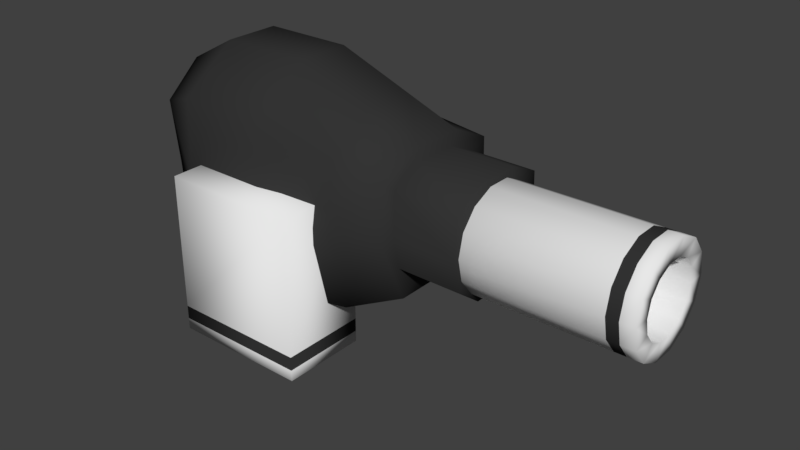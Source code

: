 # Source: rocket_launcher.blend  (saved by Blender 2.77.0; exported with 4.5.12 LTS)
import bpy
from mathutils import Matrix  # noqa: F401  (used for matrix-valued properties, if any)

bpy.ops.wm.read_factory_settings(use_empty=True)
scene = bpy.context.scene
scene.name = 'Scene'

# ---- collections
col_collection_1 = bpy.data.collections.new('Collection 1'); scene.collection.children.link(col_collection_1)

# ---- materials (node trees are filled in below, after node groups)
mat_material = bpy.data.materials.new('Material')
mat_material.alpha_threshold = 0.0
mat_material.use_transparent_shadow = False
mat_material.roughness = 0.5
mat_material_001 = bpy.data.materials.new('Material.001')
mat_material_001.alpha_threshold = 0.0
mat_material_001.use_transparent_shadow = False
mat_material_001.diffuse_color = (0.03522, 0.03522, 0.03522, 1.0)
mat_material_001.roughness = 0.5

# ---- material node trees

# ---- world
world_world = bpy.data.worlds.new('World'); scene.world = world_world
world_world.color = (0.05088, 0.05088, 0.05088)
world_world.use_sun_shadow = False
world_world.sun_shadow_jitter_overblur = 0.0
world_world.cycles.sampling_method = 'MANUAL'

# ---- meshes
me_cylinder = bpy.data.meshes.new('Cylinder')
me_cylinder.from_pydata([(0.005643, 0.07621, -0.1156), (0.4788, 0.07621, -0.1156), (0.005643, 0.06866, -0.1487), (0.4788, 0.06866, -0.1487), (0.005643, 0.04751, -0.1752), (0.4788, 0.04751, -0.1752), (0.005643, 0.01696, -0.1899), (0.4788, 0.01696, -0.1899), (0.005643, -0.01696, -0.1899), (0.4788, -0.01696, -0.1899), (0.005643, -0.04751, -0.1752), (0.4788, -0.04751, -0.1752), (0.005643, -0.06866, -0.1487), (0.4788, -0.06866, -0.1487), (0.005643, -0.07621, -0.1156), (0.4788, -0.07621, -0.1156), (0.005643, -0.06866, -0.08258), (0.4788, -0.06866, -0.08258), (0.005643, -0.04751, -0.05606), (0.4788, -0.04751, -0.05606), (0.005643, -0.01696, -0.04134), (0.4788, -0.01696, -0.04134), (0.005643, 0.01696, -0.04134), (0.4788, 0.01696, -0.04134), (0.005643, 0.04751, -0.05606), (0.4788, 0.04751, -0.05606), (0.005643, 0.06866, -0.08258), (0.4788, 0.06866, -0.08258), (0.4788, 0.05154, -0.1156), (0.4788, 0.04643, -0.138), (0.4788, 0.03213, -0.1559), (0.4788, 0.01147, -0.1659), (0.4788, -0.01147, -0.1659), (0.4788, -0.03213, -0.1559), (0.4788, -0.04643, -0.138), (0.4788, -0.05154, -0.1156), (0.4788, -0.04643, -0.09328), (0.4788, -0.03213, -0.07535), (0.4788, -0.01147, -0.0654), (0.4788, 0.01147, -0.0654), (0.4788, 0.03213, -0.07535), (0.4788, 0.04643, -0.09328), (0.3794, 0.05154, -0.1156), (0.3794, 0.04643, -0.138), (0.3794, 0.03213, -0.1559), (0.3794, 0.01147, -0.1659), (0.3794, -0.01147, -0.1659), (0.3794, -0.03213, -0.1559), (0.3794, -0.04643, -0.138), (0.3794, -0.05154, -0.1156), (0.3794, -0.04643, -0.09328), (0.3794, -0.03213, -0.07535), (0.3794, -0.01147, -0.0654), (0.3794, 0.01147, -0.0654), (0.3794, 0.03213, -0.07535), (0.3794, 0.04643, -0.09328), (-0.184, -0.1227, -0.2423), (-0.1729, -0.1227, -0.0002485), (-0.184, 0.1193, -0.2423), (-0.1729, 0.1193, -0.0002485), (0.1505, -0.06564, -0.209), (0.1508, -0.1022, -0.0384), (0.1505, 0.06224, -0.209), (0.1508, 0.09875, -0.0384), (-0.1562, -0.1687, -0.3274), (-0.1562, -0.1687, -0.09157), (-0.1562, -0.04268, -0.3274), (-0.1562, -0.04268, -0.09157), (0.04637, -0.1687, -0.3274), (0.04637, -0.1687, -0.09157), (0.04637, -0.04268, -0.3274), (0.04637, -0.04268, -0.09157), (-0.1711, -0.04204, 0.06085), (-0.1711, 0.03863, 0.06085), (-0.184, 0.03863, -0.2423), (-0.184, -0.04204, -0.2423), (0.1518, 0.03863, -0.01019), (0.1518, -0.04204, -0.01019), (0.1505, -0.04204, -0.209), (0.1505, 0.03863, -0.209), (-0.04969, 0.1193, -0.01555), (-0.04783, 0.1193, -0.2423), (-0.04969, -0.1227, -0.01555), (-0.04783, -0.1227, -0.2423), (-0.0387, -0.04204, 0.06061), (-0.0387, 0.03863, 0.06061), (-0.04783, -0.04204, -0.2423), (-0.04783, 0.03863, -0.2423), (0.06869, 0.09875, -0.02904), (0.07219, -0.08902, -0.2419), (0.07219, -0.04204, -0.2419), (0.07219, 0.03863, -0.2419), (0.07219, 0.08561, -0.2419), (0.06869, -0.1022, -0.02904), (0.07381, -0.04204, 0.0188), (0.07381, 0.03863, 0.0188), (-0.1786, -0.1227, -0.1221), (-0.1786, 0.1193, -0.1221), (0.1507, 0.101, -0.122), (0.1507, -0.1044, -0.122), (0.2435, -0.07966, -0.0538), (0.2433, -0.06972, -0.1655), (-0.04873, -0.1227, -0.1219), (-0.04873, 0.1193, -0.1219), (0.0705, -0.118, -0.1218), (0.0705, 0.1146, -0.1218), (-0.2242, -0.09173, -0.2079), (-0.2495, -0.09173, -0.02944), (-0.2242, 0.08832, -0.2079), (-0.2495, 0.08832, -0.02944), (-0.2566, -0.03171, 0.01548), (-0.2566, 0.0283, 0.01548), (-0.2242, 0.0283, -0.2079), (-0.2242, -0.03171, -0.2079), (-0.2369, -0.09173, -0.1193), (-0.2369, 0.08832, -0.1193), (-0.2362, -0.03171, -0.1196), (-0.2362, 0.0283, -0.1196), (0.1472, -0.06972, -0.1649), (0.1475, -0.07966, -0.05324), (0.1472, 0.06959, -0.1672), (0.1475, 0.07887, -0.05324), (0.1483, 0.0296, -0.03026), (0.1483, -0.03301, -0.03026), (0.1472, -0.03301, -0.1922), (0.1472, 0.0296, -0.1922), (0.1474, 0.08184, -0.1214), (0.1474, -0.08142, -0.1214), (0.2433, 0.06959, -0.1677), (0.2435, 0.07887, -0.0538), (0.2443, 0.0296, -0.03082), (0.2443, -0.03301, -0.03082), (0.2433, -0.03301, -0.1928), (0.2433, 0.0296, -0.1928), (0.2434, 0.08184, -0.1219), (0.2434, -0.08142, -0.1219), (0.2438, 0.0296, -0.1221), (0.2438, -0.03301, -0.1221), (-0.1562, -0.1687, -0.3111), (-0.1562, -0.04268, -0.3111), (0.04637, -0.04268, -0.3111), (0.04637, -0.1687, -0.3111), (-0.1562, -0.1687, -0.2909), (-0.1562, -0.04268, -0.2909), (0.04637, -0.04268, -0.2909), (0.04637, -0.1687, -0.2909), (0.4584, 0.07621, -0.1156), (0.4584, 0.06866, -0.1487), (0.4584, 0.04751, -0.1752), (0.4584, 0.01696, -0.1899), (0.4584, -0.01696, -0.1899), (0.4584, -0.04751, -0.1752), (0.4584, -0.06866, -0.1487), (0.4584, -0.07621, -0.1156), (0.4584, -0.06866, -0.08258), (0.4584, -0.04751, -0.05606), (0.4584, -0.01696, -0.04134), (0.4584, 0.01696, -0.04134), (0.4584, 0.04751, -0.05606), (0.4584, 0.06866, -0.08258), (0.4413, 0.06866, -0.1487), (0.4413, 0.04751, -0.1752), (0.4413, 0.01696, -0.1899), (0.4413, -0.01696, -0.1899), (0.4413, -0.04751, -0.1752), (0.4413, -0.06866, -0.1487), (0.4413, -0.07621, -0.1156), (0.4413, -0.06866, -0.08258), (0.4413, -0.04751, -0.05606), (0.4413, -0.01696, -0.04134), (0.4413, 0.01696, -0.04134), (0.4413, 0.04751, -0.05606), (0.4413, 0.06866, -0.08258), (0.4413, 0.07621, -0.1156)], [], [(146, 1, 3, 147), (147, 3, 5, 148), (148, 5, 7, 149), (149, 7, 9, 150), (150, 9, 11, 151), (151, 11, 13, 152), (152, 13, 15, 153), (153, 15, 17, 154), (154, 17, 19, 155), (155, 19, 21, 156), (156, 21, 23, 157), (157, 23, 25, 158), (1, 27, 41, 28), (158, 25, 27, 159), (159, 27, 1, 146), (0, 2, 4, 6, 8, 10, 12, 14, 16, 18, 20, 22, 24, 26), (36, 35, 49, 50), (5, 3, 29, 30), (15, 13, 34, 35), (25, 23, 39, 40), (11, 9, 32, 33), (21, 19, 37, 38), (7, 5, 30, 31), (17, 15, 35, 36), (3, 1, 28, 29), (27, 25, 40, 41), (13, 11, 33, 34), (23, 21, 38, 39), (9, 7, 31, 32), (19, 17, 36, 37), (43, 42, 55, 54, 53, 52, 51, 50, 49, 48, 47, 46, 45, 44), (29, 28, 42, 43), (37, 36, 50, 51), (30, 29, 43, 44), (38, 37, 51, 52), (31, 30, 44, 45), (39, 38, 52, 53), (32, 31, 45, 46), (40, 39, 53, 54), (33, 32, 46, 47), (41, 40, 54, 55), (34, 33, 47, 48), (28, 41, 55, 42), (35, 34, 48, 49), (72, 73, 111, 110), (105, 98, 62, 92), (60, 78, 124, 118), (102, 96, 56, 83), (91, 92, 62, 79), (85, 80, 59, 73), (138, 139, 66, 64), (139, 140, 70, 66), (140, 141, 68, 70), (141, 138, 64, 68), (64, 66, 70, 68), (69, 71, 67, 65), (82, 84, 72, 57), (84, 85, 73, 72), (89, 90, 78, 60), (90, 91, 79, 78), (98, 63, 121, 126), (79, 62, 120, 125), (73, 59, 109, 111), (56, 96, 114, 106), (75, 74, 87, 86), (56, 75, 86, 83), (94, 95, 85, 84), (93, 94, 84, 82), (95, 88, 80, 85), (74, 58, 81, 87), (104, 102, 83, 89), (97, 103, 81, 58), (99, 104, 89, 60), (76, 63, 88, 95), (61, 77, 94, 93), (77, 76, 95, 94), (86, 87, 91, 90), (83, 86, 90, 89), (87, 81, 92, 91), (103, 105, 92, 81), (80, 88, 105, 103), (61, 93, 104, 99), (59, 80, 103, 97), (93, 82, 102, 104), (57, 72, 110, 107), (96, 57, 107, 114), (76, 77, 123, 122), (62, 98, 126, 120), (82, 57, 96, 102), (99, 60, 118, 127), (88, 63, 98, 105), (74, 75, 113, 112), (117, 115, 108, 112), (114, 116, 113, 106), (116, 117, 112, 113), (110, 111, 117, 116), (107, 110, 116, 114), (111, 109, 115, 117), (59, 97, 115, 109), (97, 58, 108, 115), (58, 74, 112, 108), (75, 56, 106, 113), (118, 124, 132, 101), (127, 118, 101, 135), (122, 123, 131, 130), (123, 119, 100, 131), (119, 127, 135, 100), (121, 122, 130, 129), (61, 99, 127, 119), (77, 61, 119, 123), (78, 79, 125, 124), (63, 76, 122, 121), (137, 135, 101, 132), (134, 136, 133, 128), (136, 137, 132, 133), (130, 131, 137, 136), (129, 130, 136, 134), (131, 100, 135, 137), (125, 120, 128, 133), (126, 121, 129, 134), (120, 126, 134, 128), (124, 125, 133, 132), (145, 142, 138, 141), (144, 145, 141, 140), (143, 144, 140, 139), (142, 143, 139, 138), (65, 67, 143, 142), (67, 71, 144, 143), (71, 69, 145, 144), (69, 65, 142, 145), (172, 159, 146, 173), (171, 158, 159, 172), (170, 157, 158, 171), (169, 156, 157, 170), (168, 155, 156, 169), (167, 154, 155, 168), (166, 153, 154, 167), (165, 152, 153, 166), (164, 151, 152, 165), (163, 150, 151, 164), (162, 149, 150, 163), (161, 148, 149, 162), (160, 147, 148, 161), (173, 146, 147, 160), (0, 173, 160, 2), (2, 160, 161, 4), (4, 161, 162, 6), (6, 162, 163, 8), (8, 163, 164, 10), (10, 164, 165, 12), (12, 165, 166, 14), (14, 166, 167, 16), (16, 167, 168, 18), (18, 168, 169, 20), (20, 169, 170, 22), (22, 170, 171, 24), (24, 171, 172, 26), (26, 172, 173, 0)])
me_cylinder.polygons.foreach_set('use_smooth', [True] * 158)
me_cylinder.polygons.foreach_set('material_index', [0, 0, 0, 0, 0, 0, 0, 0, 0, 0, 0, 0, 0, 0, 0, 0, 0, 0, 0, 0, 0, 0, 0, 0, 0, 0, 0, 0, 0, 0, 0, 0, 0, 0, 0, 0, 0, 0, 0, 0, 0, 0, 0, 0, 1, 1, 1, 1, 1, 1, 0, 0, 0, 0, 0, 0, 1, 1, 1, 1, 1, 1, 1, 1, 1, 1, 1, 1, 1, 1, 1, 1, 1, 1, 1, 1, 1, 1, 1, 1, 1, 1, 1, 1, 1, 1, 1, 1, 1, 1, 1, 1, 1, 1, 1, 1, 1, 1, 1, 1, 1, 1, 1, 1, 1, 1, 1, 1, 1, 1, 1, 1, 1, 1, 1, 1, 1, 1, 1, 1, 1, 1, 1, 1, 1, 1, 0, 0, 0, 0, 1, 1, 1, 1, 1, 1, 1, 1, 1, 1, 1, 1, 1, 1, 0, 0, 0, 0, 0, 0, 0, 0, 0, 0, 0, 0, 0, 0])
me_cylinder.materials.append(mat_material)
me_cylinder.materials.append(mat_material_001)
me_cylinder.use_remesh_preserve_volume = False
me_cylinder.use_remesh_preserve_attributes = False
me_cylinder.use_mirror_vertex_groups = False
me_cylinder.update()

# ---- objects
ob_rocket_launcher = bpy.data.objects.new('rocket_launcher', me_cylinder)

# ---- transforms, parenting, visibility, modifiers, constraints
ob_rocket_launcher.location = (-0.7335, 1.535, 1.517)
ob_rocket_launcher.lineart.crease_threshold = 0.0

# ---- collection membership
col_collection_1.objects.link(ob_rocket_launcher)

# ---- scene / render settings (as saved in the file)
scene.frame_start = 1; scene.frame_end = 250; scene.frame_set(1)
scene.render.engine = 'BLENDER_EEVEE_NEXT'
scene.render.resolution_percentage = 50
scene.render.dither_intensity = 0.0
scene.cycles.use_denoising = False
scene.cycles.samples = 128
scene.cycles.sampling_pattern = 'TABULATED_SOBOL'
scene.cycles.light_sampling_threshold = 0.0
scene.cycles.use_adaptive_sampling = False
scene.cycles.use_light_tree = False
scene.cycles.blur_glossy = 0.0
scene.cycles.sample_clamp_indirect = 0.0
scene.view_settings.view_transform = 'Standard'
bpy.context.view_layer.update()

# ---- added for rendering (the .blend has no active camera and no usable light): camera, sun
cam_auto = bpy.data.cameras.new('AutoCamera')
cam_auto.lens = 50.0
cam_auto.sensor_width = 36.0
cam_auto.clip_end = 1000.0
ob_auto_camera = bpy.data.objects.new('AutoCamera', cam_auto)
scene.collection.objects.link(ob_auto_camera)
ob_auto_camera.location = (0.191855, 0.53279, 2.03562)
ob_auto_camera.rotation_euler = (1.09748, -7.21219e-08, 0.694738)
scene.camera = ob_auto_camera
light_auto_sun = bpy.data.lights.new('AutoSun', 'SUN')
light_auto_sun.energy = 3.0
light_auto_sun.angle = 0.0523599
ob_auto_sun = bpy.data.objects.new('AutoSun', light_auto_sun)
scene.collection.objects.link(ob_auto_sun)
ob_auto_sun.rotation_euler = (0.872665, 0.174533, 0.523599)
bpy.context.view_layer.update()
